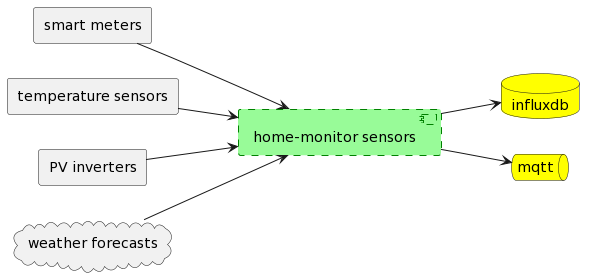

The diagram above was rendered by PlantUML. Its source (embedded in the PNG):
@startuml
left to right direction

agent "smart meters"
agent "temperature sensors"
agent "PV inverters"
cloud "weather forecasts"

[home-monitor sensors]  #palegreen;line:green;line.dashed;text:black

database influxdb #yellow
queue mqtt #yellow

"smart meters" --> "home-monitor sensors"
"temperature sensors" --> "home-monitor sensors"
"PV inverters" --> "home-monitor sensors"
"weather forecasts" --> "home-monitor sensors"

"home-monitor sensors" --> influxdb
"home-monitor sensors" --> mqtt
@enduml